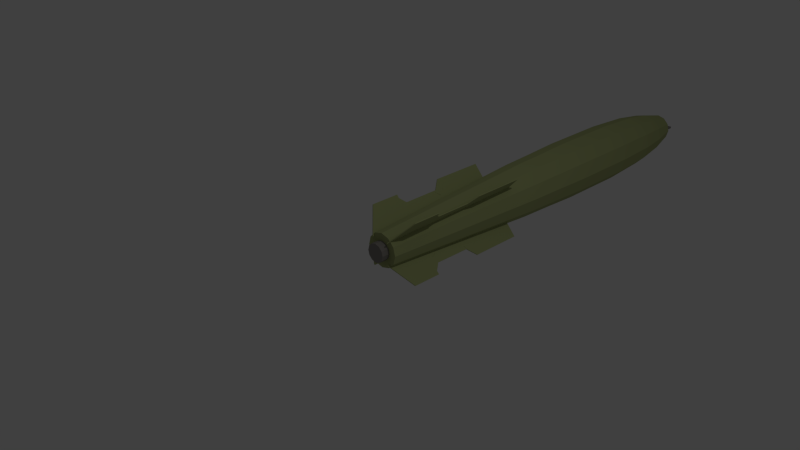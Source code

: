 # Source: snakeeye.blend  (saved by Blender 2.66.1; exported with 4.5.12 LTS)
import bpy
from mathutils import Matrix  # noqa: F401  (used for matrix-valued properties, if any)

bpy.ops.wm.read_factory_settings(use_empty=True)
scene = bpy.context.scene
scene.name = 'Scene'

# ---- collections
col_collection_1 = bpy.data.collections.new('Collection 1'); scene.collection.children.link(col_collection_1)

# ---- materials (node trees are filled in below, after node groups)
mat_82_body = bpy.data.materials.new('82_Body')
mat_82_body.alpha_threshold = 0.0
mat_82_body.use_transparent_shadow = False
mat_82_body.diffuse_color = (0.3879, 0.4314, 0.1876, 1.0)
mat_82_body.specular_color = (0.9423, 1.0, 0.8501)
mat_82_body.roughness = 0.5
mat_82_body.specular_intensity = 1.0
mat_82_body.line_color = (0.0, 0.0, 0.0, 1.0)
mat_82_steel = bpy.data.materials.new('82_Steel')
mat_82_steel.alpha_threshold = 0.0
mat_82_steel.use_transparent_shadow = False
mat_82_steel.diffuse_color = (0.2738, 0.2544, 0.2362, 1.0)
mat_82_steel.specular_color = (0.5382, 0.4632, 0.3926)
mat_82_steel.roughness = 0.5
mat_82_steel.line_color = (0.0, 0.0, 0.0, 1.0)

# ---- material node trees

# ---- world
world_world = bpy.data.worlds.new('World'); scene.world = world_world
world_world.color = (0.05088, 0.05088, 0.05088)
world_world.use_sun_shadow = False
world_world.sun_shadow_jitter_overblur = 0.0
world_world.cycles.sampling_method = 'MANUAL'
world_world.cycles.sample_map_resolution = 256

# ---- cameras
cam_camera = bpy.data.cameras.new('Camera')
cam_camera.clip_end = 100.0
cam_camera.lens = 35.0
cam_camera.sensor_width = 32.0
cam_camera.sensor_height = 18.0
cam_camera.ortho_scale = 7.314
cam_camera.dof.focus_distance = 0.0
cam_camera.dof.aperture_fstop = 128.0

# ---- lights
light_lamp = bpy.data.lights.new('Lamp', 'POINT')
light_lamp.transmission_factor = 0.0
light_lamp.cutoff_distance = 30.0
light_lamp.energy = 100.0
light_lamp.shadow_buffer_clip_start = 1.001
light_lamp.shadow_soft_size = 0.1
light_lamp.shadow_maximum_resolution = 0.006
light_lamp.use_absolute_resolution = True
light_lamp.cycles.use_multiple_importance_sampling = False

# ---- meshes
me_snakeeye = bpy.data.meshes.new('snakeeye')
me_snakeeye.from_pydata([(0.225, 6.643, 0.0), (0.0, 6.643, 0.0), (0.1949, 6.643, 0.1125), (0.25, 0.1433, 0.0), (0.2165, 0.1433, 0.125), (0.0, 0.155, 0.0), (0.4072, 2.812, 0.0), (0.3527, 2.812, 0.2036), (0.4228, 3.36, 0.0), (0.3661, 3.36, 0.2114), (0.4429, 3.908, 0.0), (0.3836, 3.908, 0.2214), (0.4429, 4.457, 0.0), (0.3836, 4.457, 0.2214), (0.4429, 5.005, 0.0), (0.3836, 5.005, 0.2214), (0.4026, 5.735, 0.0), (0.3487, 5.735, 0.2013), (0.3328, 6.206, 0.0), (0.2882, 6.206, 0.1664), (0.1949, 6.643, 0.1125), (0.1125, 6.643, 0.1949), (0.125, 0.1433, 0.2165), (0.2036, 2.812, 0.3527), (0.2114, 3.36, 0.3661), (0.2214, 3.908, 0.3836), (0.2214, 4.457, 0.3836), (0.2214, 5.005, 0.3836), (0.2013, 5.735, 0.3487), (0.1664, 6.206, 0.2882), (0.1125, 6.643, 0.1949), (0.0, 6.643, 0.225), (0.0, 0.1433, 0.25), (0.0, 0.155, 0.0), (0.0, 2.812, 0.4072), (0.0, 3.36, 0.4228), (0.0, 3.908, 0.4429), (0.0, 4.457, 0.4429), (0.0, 5.005, 0.4429), (0.0, 5.735, 0.4026), (0.0, 6.206, 0.3328), (0.0, 6.643, 0.225), (-0.1125, 6.643, 0.1949), (-0.125, 0.1433, 0.2165), (-0.2036, 2.812, 0.3527), (-0.2114, 3.36, 0.3661), (-0.2214, 3.908, 0.3836), (-0.2214, 4.457, 0.3836), (-0.2214, 5.005, 0.3836), (-0.2013, 5.735, 0.3487), (-0.1664, 6.206, 0.2882), (-0.1125, 6.643, 0.1949), (-0.1949, 6.643, 0.1125), (-0.2165, 0.1433, 0.125), (0.0, 0.155, 0.0), (-0.3527, 2.812, 0.2036), (-0.3661, 3.36, 0.2114), (-0.3836, 3.908, 0.2214), (-0.3836, 4.457, 0.2214), (-0.3836, 5.005, 0.2214), (-0.3487, 5.735, 0.2013), (-0.2882, 6.206, 0.1664), (-0.1949, 6.643, 0.1125), (-0.225, 6.643, 0.0), (-0.25, 0.1433, 0.0), (-0.4072, 2.812, 0.0), (-0.4228, 3.36, 0.0), (-0.4429, 3.908, 0.0), (-0.4429, 4.457, 0.0), (-0.4429, 5.005, 0.0), (-0.4026, 5.735, 0.0), (-0.3328, 6.206, 0.0), (-0.225, 6.643, 0.0), (-0.1949, 6.643, -0.1125), (-0.2165, 0.1433, -0.125), (0.0, 0.155, 0.0), (-0.3527, 2.812, -0.2036), (-0.3661, 3.36, -0.2114), (-0.3836, 3.908, -0.2214), (-0.3836, 4.457, -0.2214), (-0.3836, 5.005, -0.2214), (-0.3487, 5.735, -0.2013), (-0.2882, 6.206, -0.1664), (-0.1949, 6.643, -0.1125), (-0.1125, 6.643, -0.1949), (-0.125, 0.1433, -0.2165), (-0.2036, 2.812, -0.3527), (-0.2114, 3.36, -0.3661), (-0.2214, 3.908, -0.3836), (-0.2214, 4.457, -0.3836), (-0.2214, 5.005, -0.3836), (-0.2013, 5.735, -0.3487), (-0.1664, 6.206, -0.2882), (-0.1125, 6.643, -0.1949), (0.0, 6.643, -0.225), (0.0, 0.1433, -0.25), (0.0, 0.155, 0.0), (0.0, 2.812, -0.4072), (0.0, 3.36, -0.4228), (0.0, 3.908, -0.4429), (0.0, 4.457, -0.4429), (0.0, 5.005, -0.4429), (0.0, 5.735, -0.4026), (0.0, 6.206, -0.3328), (0.0, 6.643, -0.225), (0.1125, 6.643, -0.1949), (0.125, 0.1433, -0.2165), (0.2036, 2.812, -0.3527), (0.2114, 3.36, -0.3661), (0.2214, 3.908, -0.3836), (0.2214, 4.457, -0.3836), (0.2214, 5.005, -0.3836), (0.2013, 5.735, -0.3487), (0.1664, 6.206, -0.2882), (0.1125, 6.643, -0.1949), (0.1949, 6.643, -0.1125), (0.2165, 0.1433, -0.125), (0.0, 0.155, 0.0), (0.3527, 2.812, -0.2036), (0.3661, 3.36, -0.2114), (0.3836, 3.908, -0.2214), (0.3836, 4.457, -0.2214), (0.3836, 5.005, -0.2214), (0.3487, 5.735, -0.2013), (0.2882, 6.206, -0.1664), (0.1949, 6.643, -0.1125), (0.25, 0.1433, 0.0), (0.4072, 2.812, 0.0), (0.4228, 3.36, 0.0), (0.4429, 3.908, 0.0), (0.4429, 4.457, 0.0), (0.4429, 5.005, 0.0), (0.4026, 5.735, 0.0), (0.3328, 6.206, 0.0), (0.225, 6.643, 0.0), (0.2221, 2.35, -0.2466), (0.2221, 1.557, -0.2466), (0.4005, 2.35, -0.4448), (0.4005, 1.557, -0.4448), (0.4005, 2.35, -0.4448), (0.4005, 1.557, -0.4448), (0.3913, 2.35, -0.4531), (0.3913, 1.557, -0.4531), (0.3913, 2.35, -0.4531), (0.3913, 1.557, -0.4531), (0.2128, 2.35, -0.255), (0.2128, 1.557, -0.255), (0.2128, 2.35, -0.255), (0.2128, 1.557, -0.255), (0.2221, 2.35, -0.2466), (0.2221, 1.557, -0.2466), (0.2221, 2.35, -0.2466), (0.4005, 2.35, -0.4448), (0.2221, 1.557, -0.2466), (0.4005, 1.557, -0.4448), (0.1686, 0.7834, -0.1872), (0.1418, 0.1101, -0.1574), (0.4056, 0.7917, -0.4504), (0.405, 0.3567, -0.4497), (0.4056, 0.7917, -0.4504), (0.405, 0.3567, -0.4497), (0.3963, 0.7917, -0.4587), (0.3957, 0.3567, -0.4581), (0.3963, 0.7917, -0.4587), (0.3957, 0.3567, -0.4581), (0.1593, 0.7834, -0.1955), (0.1325, 0.1101, -0.1658), (0.1593, 0.7834, -0.1955), (0.1325, 0.1101, -0.1658), (0.1686, 0.7834, -0.1872), (0.1418, 0.1101, -0.1574), (0.1686, 0.7834, -0.1872), (0.4056, 0.7917, -0.4504), (0.1418, 0.1101, -0.1574), (0.405, 0.3567, -0.4497), (0.1993, 1.479, -0.2212), (0.1725, 0.8059, -0.1915), (0.3093, 1.478, -0.3434), (0.3074, 0.8692, -0.3414), (0.3093, 1.478, -0.3434), (0.3074, 0.8692, -0.3414), (0.3, 1.478, -0.3518), (0.2981, 0.8692, -0.3497), (0.3, 1.478, -0.3518), (0.2981, 0.8692, -0.3497), (0.19, 1.479, -0.2296), (0.1632, 0.8059, -0.1999), (0.19, 1.479, -0.2296), (0.1632, 0.8059, -0.1999), (0.1993, 1.479, -0.2212), (0.1725, 0.8059, -0.1915), (0.1993, 1.479, -0.2212), (0.3093, 1.478, -0.3434), (0.1725, 0.8059, -0.1915), (0.3074, 0.8692, -0.3414), (0.2202, 1.567, -0.2444), (0.1934, 1.406, -0.2147), (0.4013, 1.56, -0.4456), (0.2949, 1.413, -0.3274), (0.4013, 1.56, -0.4456), (0.2949, 1.413, -0.3274), (0.392, 1.56, -0.454), (0.2856, 1.413, -0.3358), (0.392, 1.56, -0.454), (0.2856, 1.413, -0.3358), (0.2109, 1.567, -0.2528), (0.1841, 1.406, -0.2231), (0.2109, 1.567, -0.2528), (0.1841, 1.406, -0.2231), (0.2202, 1.567, -0.2444), (0.1934, 1.406, -0.2147), (0.2202, 1.567, -0.2444), (0.4013, 1.56, -0.4456), (0.1934, 1.406, -0.2147), (0.2949, 1.413, -0.3274), (0.4013, 0.7467, -0.4456), (0.1348, 0.9003, -0.1497), (0.1616, 0.7395, -0.1794), (0.2949, 0.8933, -0.3274), (0.392, 0.7467, -0.454), (0.2949, 0.8933, -0.3274), (0.4013, 0.7467, -0.4456), (0.2856, 0.8933, -0.3358), (0.1523, 0.7395, -0.1878), (0.2856, 0.8933, -0.3358), (0.392, 0.7467, -0.454), (0.1256, 0.9003, -0.1581), (0.1616, 0.7395, -0.1794), (0.1256, 0.9003, -0.1581), (0.1523, 0.7395, -0.1878), (0.1348, 0.9003, -0.1497), (0.1616, 0.7395, -0.1794), (0.4013, 0.7467, -0.4456), (0.2949, 0.8933, -0.3274), (0.1348, 0.9003, -0.1497), (-0.4005, 2.35, -0.4448), (-0.2221, 1.557, -0.2466), (-0.2221, 2.35, -0.2466), (-0.4005, 1.557, -0.4448), (-0.3913, 2.35, -0.4531), (-0.4005, 1.557, -0.4448), (-0.4005, 2.35, -0.4448), (-0.3913, 1.557, -0.4531), (-0.2128, 2.35, -0.255), (-0.3913, 1.557, -0.4531), (-0.3913, 2.35, -0.4531), (-0.2128, 1.557, -0.255), (-0.2221, 2.35, -0.2466), (-0.2128, 1.557, -0.255), (-0.2128, 2.35, -0.255), (-0.2221, 1.557, -0.2466), (-0.2221, 2.35, -0.2466), (-0.4005, 2.35, -0.4448), (-0.4005, 1.557, -0.4448), (-0.2221, 1.557, -0.2466), (-0.4056, 0.7917, -0.4504), (-0.1418, 0.1101, -0.1574), (-0.1686, 0.7834, -0.1872), (-0.405, 0.3567, -0.4497), (-0.3963, 0.7917, -0.4587), (-0.405, 0.3567, -0.4497), (-0.4056, 0.7917, -0.4504), (-0.3957, 0.3567, -0.4581), (-0.1593, 0.7834, -0.1955), (-0.3957, 0.3567, -0.4581), (-0.3963, 0.7917, -0.4587), (-0.1325, 0.1101, -0.1658), (-0.1686, 0.7834, -0.1872), (-0.1325, 0.1101, -0.1658), (-0.1593, 0.7834, -0.1955), (-0.1418, 0.1101, -0.1574), (-0.1686, 0.7834, -0.1872), (-0.4056, 0.7917, -0.4504), (-0.405, 0.3567, -0.4497), (-0.1418, 0.1101, -0.1574), (-0.3093, 1.478, -0.3434), (-0.1725, 0.8059, -0.1915), (-0.1993, 1.479, -0.2212), (-0.3074, 0.8692, -0.3414), (-0.3, 1.478, -0.3518), (-0.3074, 0.8692, -0.3414), (-0.3093, 1.478, -0.3434), (-0.2981, 0.8692, -0.3497), (-0.19, 1.479, -0.2296), (-0.2981, 0.8692, -0.3497), (-0.3, 1.478, -0.3518), (-0.1632, 0.8059, -0.1999), (-0.1993, 1.479, -0.2212), (-0.1632, 0.8059, -0.1999), (-0.19, 1.479, -0.2296), (-0.1725, 0.8059, -0.1915), (-0.1993, 1.479, -0.2212), (-0.3093, 1.478, -0.3434), (-0.3074, 0.8692, -0.3414), (-0.1725, 0.8059, -0.1915), (-0.4013, 1.56, -0.4456), (-0.1934, 1.406, -0.2147), (-0.2202, 1.567, -0.2444), (-0.2949, 1.413, -0.3274), (-0.392, 1.56, -0.454), (-0.2949, 1.413, -0.3274), (-0.4013, 1.56, -0.4456), (-0.2856, 1.413, -0.3358), (-0.2109, 1.567, -0.2528), (-0.2856, 1.413, -0.3358), (-0.392, 1.56, -0.454), (-0.1841, 1.406, -0.2231), (-0.2202, 1.567, -0.2444), (-0.1841, 1.406, -0.2231), (-0.2109, 1.567, -0.2528), (-0.1934, 1.406, -0.2147), (-0.2202, 1.567, -0.2444), (-0.4013, 1.56, -0.4456), (-0.2949, 1.413, -0.3274), (-0.1934, 1.406, -0.2147), (-0.1616, 0.7395, -0.1794), (-0.1348, 0.9003, -0.1497), (-0.4013, 0.7467, -0.4456), (-0.2949, 0.8933, -0.3274), (-0.4013, 0.7467, -0.4456), (-0.2949, 0.8933, -0.3274), (-0.392, 0.7467, -0.454), (-0.2856, 0.8933, -0.3358), (-0.392, 0.7467, -0.454), (-0.2856, 0.8933, -0.3358), (-0.1523, 0.7395, -0.1878), (-0.1256, 0.9003, -0.1581), (-0.1523, 0.7395, -0.1878), (-0.1256, 0.9003, -0.1581), (-0.1616, 0.7395, -0.1794), (-0.1348, 0.9003, -0.1497), (-0.1616, 0.7395, -0.1794), (-0.4013, 0.7467, -0.4456), (-0.1348, 0.9003, -0.1497), (-0.2949, 0.8933, -0.3274), (0.4005, 2.35, 0.4448), (0.2221, 1.557, 0.2466), (0.2221, 2.35, 0.2466), (0.4005, 1.557, 0.4448), (0.3913, 2.35, 0.4531), (0.4005, 1.557, 0.4448), (0.4005, 2.35, 0.4448), (0.3913, 1.557, 0.4531), (0.2128, 2.35, 0.255), (0.3913, 1.557, 0.4531), (0.3913, 2.35, 0.4531), (0.2128, 1.557, 0.255), (0.2221, 2.35, 0.2466), (0.2128, 1.557, 0.255), (0.2128, 2.35, 0.255), (0.2221, 1.557, 0.2466), (0.2221, 2.35, 0.2466), (0.4005, 2.35, 0.4448), (0.4005, 1.557, 0.4448), (0.2221, 1.557, 0.2466), (0.4056, 0.7917, 0.4504), (0.1418, 0.1101, 0.1574), (0.1686, 0.7834, 0.1872), (0.405, 0.3567, 0.4497), (0.3963, 0.7917, 0.4587), (0.405, 0.3567, 0.4497), (0.4056, 0.7917, 0.4504), (0.3957, 0.3567, 0.4581), (0.1593, 0.7834, 0.1955), (0.3957, 0.3567, 0.4581), (0.3963, 0.7917, 0.4587), (0.1325, 0.1101, 0.1658), (0.1686, 0.7834, 0.1872), (0.1325, 0.1101, 0.1658), (0.1593, 0.7834, 0.1955), (0.1418, 0.1101, 0.1574), (0.1686, 0.7834, 0.1872), (0.4056, 0.7917, 0.4504), (0.405, 0.3567, 0.4497), (0.1418, 0.1101, 0.1574), (0.3093, 1.478, 0.3434), (0.1725, 0.8059, 0.1915), (0.1993, 1.479, 0.2212), (0.3074, 0.8692, 0.3414), (0.3, 1.478, 0.3518), (0.3074, 0.8692, 0.3414), (0.3093, 1.478, 0.3434), (0.2981, 0.8692, 0.3497), (0.19, 1.479, 0.2296), (0.2981, 0.8692, 0.3497), (0.3, 1.478, 0.3518), (0.1632, 0.8059, 0.1999), (0.1993, 1.479, 0.2212), (0.1632, 0.8059, 0.1999), (0.19, 1.479, 0.2296), (0.1725, 0.8059, 0.1915), (0.1993, 1.479, 0.2212), (0.3093, 1.478, 0.3434), (0.3074, 0.8692, 0.3414), (0.1725, 0.8059, 0.1915), (0.4013, 1.56, 0.4456), (0.1934, 1.406, 0.2147), (0.2202, 1.567, 0.2444), (0.2949, 1.413, 0.3274), (0.392, 1.56, 0.454), (0.2949, 1.413, 0.3274), (0.4013, 1.56, 0.4456), (0.2856, 1.413, 0.3358), (0.2109, 1.567, 0.2528), (0.2856, 1.413, 0.3358), (0.392, 1.56, 0.454), (0.1841, 1.406, 0.2231), (0.2202, 1.567, 0.2444), (0.1841, 1.406, 0.2231), (0.2109, 1.567, 0.2528), (0.1934, 1.406, 0.2147), (0.2202, 1.567, 0.2444), (0.4013, 1.56, 0.4456), (0.2949, 1.413, 0.3274), (0.1934, 1.406, 0.2147), (0.1616, 0.7395, 0.1794), (0.1348, 0.9003, 0.1497), (0.4013, 0.7467, 0.4456), (0.2949, 0.8933, 0.3274), (0.4013, 0.7467, 0.4456), (0.2949, 0.8933, 0.3274), (0.392, 0.7467, 0.454), (0.2856, 0.8933, 0.3358), (0.392, 0.7467, 0.454), (0.2856, 0.8933, 0.3358), (0.1523, 0.7395, 0.1878), (0.1256, 0.9003, 0.1581), (0.1523, 0.7395, 0.1878), (0.1256, 0.9003, 0.1581), (0.1616, 0.7395, 0.1794), (0.1348, 0.9003, 0.1497), (0.1616, 0.7395, 0.1794), (0.4013, 0.7467, 0.4456), (0.1348, 0.9003, 0.1497), (0.2949, 0.8933, 0.3274), (-0.2221, 2.35, 0.2466), (-0.2221, 1.557, 0.2466), (-0.4005, 2.35, 0.4448), (-0.4005, 1.557, 0.4448), (-0.4005, 2.35, 0.4448), (-0.4005, 1.557, 0.4448), (-0.3913, 2.35, 0.4531), (-0.3913, 1.557, 0.4531), (-0.3913, 2.35, 0.4531), (-0.3913, 1.557, 0.4531), (-0.2128, 2.35, 0.255), (-0.2128, 1.557, 0.255), (-0.2128, 2.35, 0.255), (-0.2128, 1.557, 0.255), (-0.2221, 2.35, 0.2466), (-0.2221, 1.557, 0.2466), (-0.2221, 2.35, 0.2466), (-0.4005, 2.35, 0.4448), (-0.2221, 1.557, 0.2466), (-0.4005, 1.557, 0.4448), (-0.1686, 0.7834, 0.1872), (-0.1418, 0.1101, 0.1574), (-0.4056, 0.7917, 0.4504), (-0.405, 0.3567, 0.4497), (-0.4056, 0.7917, 0.4504), (-0.405, 0.3567, 0.4497), (-0.3963, 0.7917, 0.4587), (-0.3957, 0.3567, 0.4581), (-0.3963, 0.7917, 0.4587), (-0.3957, 0.3567, 0.4581), (-0.1593, 0.7834, 0.1955), (-0.1325, 0.1101, 0.1658), (-0.1593, 0.7834, 0.1955), (-0.1325, 0.1101, 0.1658), (-0.1686, 0.7834, 0.1872), (-0.1418, 0.1101, 0.1574), (-0.1686, 0.7834, 0.1872), (-0.4056, 0.7917, 0.4504), (-0.1418, 0.1101, 0.1574), (-0.405, 0.3567, 0.4497), (-0.1993, 1.479, 0.2212), (-0.1725, 0.8059, 0.1915), (-0.3093, 1.478, 0.3434), (-0.3074, 0.8692, 0.3414), (-0.3093, 1.478, 0.3434), (-0.3074, 0.8692, 0.3414), (-0.3, 1.478, 0.3518), (-0.2981, 0.8692, 0.3497), (-0.3, 1.478, 0.3518), (-0.2981, 0.8692, 0.3497), (-0.19, 1.479, 0.2296), (-0.1632, 0.8059, 0.1999), (-0.19, 1.479, 0.2296), (-0.1632, 0.8059, 0.1999), (-0.1993, 1.479, 0.2212), (-0.1725, 0.8059, 0.1915), (-0.1993, 1.479, 0.2212), (-0.3093, 1.478, 0.3434), (-0.1725, 0.8059, 0.1915), (-0.3074, 0.8692, 0.3414), (-0.2202, 1.567, 0.2444), (-0.1934, 1.406, 0.2147), (-0.4013, 1.56, 0.4456), (-0.2949, 1.413, 0.3274), (-0.4013, 1.56, 0.4456), (-0.2949, 1.413, 0.3274), (-0.392, 1.56, 0.454), (-0.2856, 1.413, 0.3358), (-0.392, 1.56, 0.454), (-0.2856, 1.413, 0.3358), (-0.2109, 1.567, 0.2528), (-0.1841, 1.406, 0.2231), (-0.2109, 1.567, 0.2528), (-0.1841, 1.406, 0.2231), (-0.2202, 1.567, 0.2444), (-0.1934, 1.406, 0.2147), (-0.2202, 1.567, 0.2444), (-0.4013, 1.56, 0.4456), (-0.1934, 1.406, 0.2147), (-0.2949, 1.413, 0.3274), (-0.4013, 0.7467, 0.4456), (-0.1348, 0.9003, 0.1497), (-0.1616, 0.7395, 0.1794), (-0.2949, 0.8933, 0.3274), (-0.392, 0.7467, 0.454), (-0.2949, 0.8933, 0.3274), (-0.4013, 0.7467, 0.4456), (-0.2856, 0.8933, 0.3358), (-0.1523, 0.7395, 0.1878), (-0.2856, 0.8933, 0.3358), (-0.392, 0.7467, 0.454), (-0.1256, 0.9003, 0.1581), (-0.1616, 0.7395, 0.1794), (-0.1256, 0.9003, 0.1581), (-0.1523, 0.7395, 0.1878), (-0.1348, 0.9003, 0.1497), (-0.1616, 0.7395, 0.1794), (-0.4013, 0.7467, 0.4456), (-0.2949, 0.8933, 0.3274), (-0.1348, 0.9003, 0.1497), (0.1378, 0.02941, 0.0), (0.1193, 0.02941, 0.06889), (0.0, 0.02941, 0.0), (0.1378, 0.3706, 0.0), (0.0, 0.3706, 0.0), (0.1193, 0.3706, 0.06889), (0.1378, 0.02941, 0.0), (0.1193, 0.02941, 0.06889), (0.1193, 0.3706, 0.06889), (0.06889, 0.02941, 0.1193), (0.06889, 0.3706, 0.1193), (0.06889, 0.3706, 0.1193), (0.06889, 0.02941, 0.1193), (0.0, 0.02941, 0.1378), (0.0, 0.3706, 0.1378), (0.0, 0.02941, 0.1378), (0.0, 0.3706, 0.1378), (-0.06889, 0.02941, 0.1193), (-0.06889, 0.3706, 0.1193), (-0.06889, 0.3706, 0.1193), (-0.06889, 0.02941, 0.1193), (-0.1193, 0.02941, 0.06889), (-0.1193, 0.3706, 0.06889), (-0.1193, 0.02941, 0.06889), (-0.1193, 0.3706, 0.06889), (-0.1378, 0.02941, 0.0), (-0.1378, 0.3706, 0.0), (-0.1378, 0.3706, 0.0), (-0.1378, 0.02941, 0.0), (-0.1193, 0.02941, -0.06889), (-0.1193, 0.3706, -0.06889), (-0.1193, 0.02941, -0.06889), (-0.1193, 0.3706, -0.06889), (-0.06889, 0.02941, -0.1193), (-0.06889, 0.3706, -0.1193), (-0.06889, 0.3706, -0.1193), (-0.06889, 0.02941, -0.1193), (0.0, 0.02941, -0.1378), (0.0, 0.3706, -0.1378), (0.0, 0.02941, -0.1378), (0.0, 0.3706, -0.1378), (0.06889, 0.02941, -0.1193), (0.06889, 0.3706, -0.1193), (0.06889, 0.3706, -0.1193), (0.06889, 0.02941, -0.1193), (0.1193, 0.02941, -0.06889), (0.1193, 0.3706, -0.06889), (0.1193, 0.02941, -0.06889), (0.1193, 0.3706, -0.06889), (0.1378, 0.3706, 0.0), (0.1378, 0.02941, 0.0), (0.0904, 6.599, 0.0), (0.07829, 6.599, 0.0452), (0.0, 6.599, 0.0), (0.0904, 6.823, 0.0), (0.0, 6.823, 0.0), (0.07829, 6.823, 0.0452), (0.0904, 6.599, 0.0), (0.07829, 6.599, 0.0452), (0.07829, 6.823, 0.0452), (0.0452, 6.599, 0.07829), (0.0452, 6.823, 0.07829), (0.0452, 6.823, 0.07829), (0.0452, 6.599, 0.07829), (0.0, 6.599, 0.0904), (0.0, 6.823, 0.0904), (0.0, 6.599, 0.0904), (0.0, 6.823, 0.0904), (-0.0452, 6.599, 0.07829), (-0.0452, 6.823, 0.07829), (-0.0452, 6.823, 0.07829), (-0.0452, 6.599, 0.07829), (-0.07829, 6.599, 0.0452), (-0.07829, 6.823, 0.0452), (-0.07829, 6.599, 0.0452), (-0.07829, 6.823, 0.0452), (-0.0904, 6.599, 0.0), (-0.0904, 6.823, 0.0), (-0.0904, 6.823, 0.0), (-0.0904, 6.599, 0.0), (-0.07829, 6.599, -0.0452), (-0.07829, 6.823, -0.0452), (-0.07829, 6.599, -0.0452), (-0.07829, 6.823, -0.0452), (-0.0452, 6.599, -0.07829), (-0.0452, 6.823, -0.07829), (-0.0452, 6.823, -0.07829), (-0.0452, 6.599, -0.07829), (0.0, 6.599, -0.0904), (0.0, 6.823, -0.0904), (0.0, 6.599, -0.0904), (0.0, 6.823, -0.0904), (0.0452, 6.599, -0.07829), (0.0452, 6.823, -0.07829), (0.0452, 6.823, -0.07829), (0.0452, 6.599, -0.07829), (0.07829, 6.599, -0.0452), (0.07829, 6.823, -0.0452), (0.07829, 6.599, -0.0452), (0.07829, 6.823, -0.0452), (0.0904, 6.823, 0.0), (0.0904, 6.599, 0.0), (-0.1661, 6.823, 0.01429), (-0.1661, 6.684, 0.01429), (0.1661, 6.823, 0.01429), (0.1661, 6.684, 0.01429), (0.1661, 6.823, 0.01429), (0.1661, 6.684, 0.01429), (0.1661, 6.823, -0.01429), (0.1661, 6.684, -0.01429), (0.1661, 6.823, -0.01429), (0.1661, 6.684, -0.01429), (-0.1661, 6.823, -0.01429), (-0.1661, 6.684, -0.01429), (-0.1661, 6.823, -0.01429), (-0.1661, 6.684, -0.01429), (-0.1661, 6.823, 0.01429), (-0.1661, 6.684, 0.01429), (-0.1661, 6.823, 0.01429), (0.1661, 6.823, 0.01429), (-0.1661, 6.684, 0.01429), (0.1661, 6.684, 0.01429)], [], [(0, 1, 2), (3, 4, 5), (3, 6, 7), (3, 7, 4), (6, 8, 7), (8, 9, 7), (8, 10, 11), (8, 11, 9), (10, 12, 11), (12, 13, 11), (12, 14, 15), (12, 15, 13), (14, 16, 15), (16, 17, 15), (16, 18, 19), (16, 19, 17), (18, 0, 19), (0, 20, 19), (2, 1, 21), (5, 4, 22), (4, 7, 22), (7, 23, 22), (7, 9, 24), (7, 24, 23), (9, 11, 24), (11, 25, 24), (11, 13, 26), (11, 26, 25), (13, 15, 26), (15, 27, 26), (15, 17, 28), (15, 28, 27), (17, 19, 28), (19, 29, 28), (19, 20, 30), (19, 30, 29), (21, 1, 31), (22, 32, 33), (22, 23, 34), (22, 34, 32), (23, 24, 34), (24, 35, 34), (24, 25, 36), (24, 36, 35), (25, 26, 36), (26, 37, 36), (26, 27, 38), (26, 38, 37), (27, 28, 38), (28, 39, 38), (28, 29, 40), (28, 40, 39), (29, 30, 40), (30, 41, 40), (31, 1, 42), (33, 32, 43), (32, 34, 43), (34, 44, 43), (34, 35, 45), (34, 45, 44), (35, 36, 45), (36, 46, 45), (36, 37, 47), (36, 47, 46), (37, 38, 47), (38, 48, 47), (38, 39, 49), (38, 49, 48), (39, 40, 49), (40, 50, 49), (40, 41, 51), (40, 51, 50), (42, 1, 52), (43, 53, 54), (43, 44, 55), (43, 55, 53), (44, 45, 55), (45, 56, 55), (45, 46, 57), (45, 57, 56), (46, 47, 57), (47, 58, 57), (47, 48, 59), (47, 59, 58), (48, 49, 59), (49, 60, 59), (49, 50, 61), (49, 61, 60), (50, 51, 61), (51, 62, 61), (52, 1, 63), (54, 53, 64), (53, 55, 64), (55, 65, 64), (55, 56, 66), (55, 66, 65), (56, 57, 66), (57, 67, 66), (57, 58, 68), (57, 68, 67), (58, 59, 68), (59, 69, 68), (59, 60, 70), (59, 70, 69), (60, 61, 70), (61, 71, 70), (61, 62, 72), (61, 72, 71), (63, 1, 73), (64, 74, 75), (64, 65, 76), (64, 76, 74), (65, 66, 76), (66, 77, 76), (66, 67, 78), (66, 78, 77), (67, 68, 78), (68, 79, 78), (68, 69, 80), (68, 80, 79), (69, 70, 80), (70, 81, 80), (70, 71, 82), (70, 82, 81), (71, 72, 82), (72, 83, 82), (73, 1, 84), (75, 74, 85), (74, 76, 85), (76, 86, 85), (76, 77, 87), (76, 87, 86), (77, 78, 87), (78, 88, 87), (78, 79, 89), (78, 89, 88), (79, 80, 89), (80, 90, 89), (80, 81, 91), (80, 91, 90), (81, 82, 91), (82, 92, 91), (82, 83, 93), (82, 93, 92), (84, 1, 94), (85, 95, 96), (85, 86, 97), (85, 97, 95), (86, 87, 97), (87, 98, 97), (87, 88, 99), (87, 99, 98), (88, 89, 99), (89, 100, 99), (89, 90, 101), (89, 101, 100), (90, 91, 101), (91, 102, 101), (91, 92, 103), (91, 103, 102), (92, 93, 103), (93, 104, 103), (94, 1, 105), (96, 95, 106), (95, 97, 106), (97, 107, 106), (97, 98, 108), (97, 108, 107), (98, 99, 108), (99, 109, 108), (99, 100, 110), (99, 110, 109), (100, 101, 110), (101, 111, 110), (101, 102, 112), (101, 112, 111), (102, 103, 112), (103, 113, 112), (103, 104, 114), (103, 114, 113), (105, 1, 115), (106, 116, 117), (106, 107, 118), (106, 118, 116), (107, 108, 118), (108, 119, 118), (108, 109, 120), (108, 120, 119), (109, 110, 120), (110, 121, 120), (110, 111, 122), (110, 122, 121), (111, 112, 122), (112, 123, 122), (112, 113, 124), (112, 124, 123), (113, 114, 124), (114, 125, 124), (0, 115, 1), (117, 116, 126), (116, 118, 126), (118, 127, 126), (118, 119, 128), (118, 128, 127), (119, 120, 128), (120, 129, 128), (120, 121, 130), (120, 130, 129), (121, 122, 130), (122, 131, 130), (122, 123, 132), (122, 132, 131), (123, 124, 132), (124, 133, 132), (124, 125, 134), (124, 134, 133), (135, 136, 137), (136, 138, 137), (139, 140, 141), (140, 142, 141), (143, 144, 145), (144, 146, 145), (147, 148, 149), (148, 150, 149), (147, 151, 141), (151, 152, 141), (153, 148, 154), (148, 142, 154), (155, 156, 157), (156, 158, 157), (159, 160, 161), (160, 162, 161), (163, 164, 165), (164, 166, 165), (167, 168, 169), (168, 170, 169), (167, 171, 161), (171, 172, 161), (173, 168, 174), (168, 162, 174), (175, 176, 177), (176, 178, 177), (179, 180, 181), (180, 182, 181), (183, 184, 185), (184, 186, 185), (187, 188, 189), (188, 190, 189), (187, 191, 181), (191, 192, 181), (193, 188, 194), (188, 182, 194), (195, 196, 197), (196, 198, 197), (199, 200, 201), (200, 202, 201), (203, 204, 205), (204, 206, 205), (207, 208, 209), (208, 210, 209), (207, 211, 201), (211, 212, 201), (213, 208, 214), (208, 202, 214), (215, 216, 217), (215, 218, 216), (219, 220, 221), (219, 222, 220), (223, 224, 225), (223, 226, 224), (227, 228, 229), (227, 230, 228), (219, 231, 229), (219, 232, 231), (233, 228, 234), (233, 222, 228), (235, 236, 237), (235, 238, 236), (239, 240, 241), (239, 242, 240), (243, 244, 245), (243, 246, 244), (247, 248, 249), (247, 250, 248), (239, 251, 249), (239, 252, 251), (253, 248, 254), (253, 242, 248), (255, 256, 257), (255, 258, 256), (259, 260, 261), (259, 262, 260), (263, 264, 265), (263, 266, 264), (267, 268, 269), (267, 270, 268), (259, 271, 269), (259, 272, 271), (273, 268, 274), (273, 262, 268), (275, 276, 277), (275, 278, 276), (279, 280, 281), (279, 282, 280), (283, 284, 285), (283, 286, 284), (287, 288, 289), (287, 290, 288), (279, 291, 289), (279, 292, 291), (293, 288, 294), (293, 282, 288), (295, 296, 297), (295, 298, 296), (299, 300, 301), (299, 302, 300), (303, 304, 305), (303, 306, 304), (307, 308, 309), (307, 310, 308), (299, 311, 309), (299, 312, 311), (313, 308, 314), (313, 302, 308), (315, 316, 317), (316, 318, 317), (319, 320, 321), (320, 322, 321), (323, 324, 325), (324, 326, 325), (327, 328, 329), (328, 330, 329), (327, 331, 321), (331, 332, 321), (333, 328, 334), (328, 322, 334), (335, 336, 337), (335, 338, 336), (339, 340, 341), (339, 342, 340), (343, 344, 345), (343, 346, 344), (347, 348, 349), (347, 350, 348), (339, 351, 349), (339, 352, 351), (353, 348, 354), (353, 342, 348), (355, 356, 357), (355, 358, 356), (359, 360, 361), (359, 362, 360), (363, 364, 365), (363, 366, 364), (367, 368, 369), (367, 370, 368), (359, 371, 369), (359, 372, 371), (373, 368, 374), (373, 362, 368), (375, 376, 377), (375, 378, 376), (379, 380, 381), (379, 382, 380), (383, 384, 385), (383, 386, 384), (387, 388, 389), (387, 390, 388), (379, 391, 389), (379, 392, 391), (393, 388, 394), (393, 382, 388), (395, 396, 397), (395, 398, 396), (399, 400, 401), (399, 402, 400), (403, 404, 405), (403, 406, 404), (407, 408, 409), (407, 410, 408), (399, 411, 409), (399, 412, 411), (413, 408, 414), (413, 402, 408), (415, 416, 417), (416, 418, 417), (419, 420, 421), (420, 422, 421), (423, 424, 425), (424, 426, 425), (427, 428, 429), (428, 430, 429), (427, 431, 421), (431, 432, 421), (433, 428, 434), (428, 422, 434), (435, 436, 437), (436, 438, 437), (439, 440, 441), (440, 442, 441), (443, 444, 445), (444, 446, 445), (447, 448, 449), (448, 450, 449), (447, 451, 441), (451, 452, 441), (453, 448, 454), (448, 442, 454), (455, 456, 457), (456, 458, 457), (459, 460, 461), (460, 462, 461), (463, 464, 465), (464, 466, 465), (467, 468, 469), (468, 470, 469), (467, 471, 461), (471, 472, 461), (473, 468, 474), (468, 462, 474), (475, 476, 477), (476, 478, 477), (479, 480, 481), (480, 482, 481), (483, 484, 485), (484, 486, 485), (487, 488, 489), (488, 490, 489), (487, 491, 481), (491, 492, 481), (493, 488, 494), (488, 482, 494), (495, 496, 497), (496, 498, 497), (499, 500, 501), (500, 502, 501), (503, 504, 505), (504, 506, 505), (507, 508, 509), (508, 510, 509), (507, 511, 501), (511, 512, 501), (513, 508, 514), (508, 502, 514), (515, 516, 517), (515, 518, 516), (519, 520, 521), (519, 522, 520), (523, 524, 525), (523, 526, 524), (527, 528, 529), (527, 530, 528), (519, 531, 529), (519, 532, 531), (533, 528, 534), (533, 522, 528), (535, 536, 537), (538, 539, 540), (541, 538, 542), (538, 543, 542), (536, 544, 537), (540, 539, 545), (542, 543, 546), (542, 546, 547), (544, 548, 537), (545, 539, 549), (547, 546, 550), (546, 551, 550), (548, 552, 537), (549, 539, 553), (550, 551, 554), (550, 554, 555), (552, 556, 537), (553, 539, 557), (555, 554, 558), (554, 559, 558), (556, 560, 537), (557, 539, 561), (558, 559, 562), (558, 562, 563), (560, 564, 537), (561, 539, 565), (563, 562, 566), (562, 567, 566), (564, 568, 537), (565, 539, 569), (566, 567, 570), (566, 570, 571), (568, 572, 537), (569, 539, 573), (571, 570, 574), (570, 575, 574), (572, 576, 537), (573, 539, 577), (574, 575, 578), (574, 578, 579), (576, 580, 537), (577, 539, 581), (579, 578, 582), (578, 583, 582), (580, 535, 537), (581, 539, 538), (582, 583, 584), (582, 584, 585), (586, 587, 588), (589, 590, 591), (592, 589, 593), (589, 594, 593), (587, 595, 588), (591, 590, 596), (593, 594, 597), (593, 597, 598), (595, 599, 588), (596, 590, 600), (598, 597, 601), (597, 602, 601), (599, 603, 588), (600, 590, 604), (601, 602, 605), (601, 605, 606), (603, 607, 588), (604, 590, 608), (606, 605, 609), (605, 610, 609), (607, 611, 588), (608, 590, 612), (609, 610, 613), (609, 613, 614), (611, 615, 588), (612, 590, 616), (614, 613, 617), (613, 618, 617), (615, 619, 588), (616, 590, 620), (617, 618, 621), (617, 621, 622), (619, 623, 588), (620, 590, 624), (622, 621, 625), (621, 626, 625), (623, 627, 588), (624, 590, 628), (625, 626, 629), (625, 629, 630), (627, 631, 588), (628, 590, 632), (630, 629, 633), (629, 634, 633), (631, 586, 588), (632, 590, 589), (633, 634, 635), (633, 635, 636), (637, 638, 639), (638, 640, 639), (641, 642, 643), (642, 644, 643), (645, 646, 647), (646, 648, 647), (649, 650, 651), (650, 652, 651), (649, 653, 643), (653, 654, 643), (655, 650, 656), (650, 644, 656)])
me_snakeeye.polygons.foreach_set('material_index', [0, 0, 0, 0, 0, 0, 0, 0, 0, 0, 0, 0, 0, 0, 0, 0, 0, 0, 0, 0, 0, 0, 0, 0, 0, 0, 0, 0, 0, 0, 0, 0, 0, 0, 0, 0, 0, 0, 0, 0, 0, 0, 0, 0, 0, 0, 0, 0, 0, 0, 0, 0, 0, 0, 0, 0, 0, 0, 0, 0, 0, 0, 0, 0, 0, 0, 0, 0, 0, 0, 0, 0, 0, 0, 0, 0, 0, 0, 0, 0, 0, 0, 0, 0, 0, 0, 0, 0, 0, 0, 0, 0, 0, 0, 0, 0, 0, 0, 0, 0, 0, 0, 0, 0, 0, 0, 0, 0, 0, 0, 0, 0, 0, 0, 0, 0, 0, 0, 0, 0, 0, 0, 0, 0, 0, 0, 0, 0, 0, 0, 0, 0, 0, 0, 0, 0, 0, 0, 0, 0, 0, 0, 0, 0, 0, 0, 0, 0, 0, 0, 0, 0, 0, 0, 0, 0, 0, 0, 0, 0, 0, 0, 0, 0, 0, 0, 0, 0, 0, 0, 0, 0, 0, 0, 0, 0, 0, 0, 0, 0, 0, 0, 0, 0, 0, 0, 0, 0, 0, 0, 0, 0, 0, 0, 0, 0, 0, 0, 0, 0, 0, 0, 0, 0, 0, 0, 0, 0, 0, 0, 0, 0, 0, 0, 0, 0, 0, 0, 0, 0, 0, 0, 0, 0, 0, 0, 0, 0, 0, 0, 0, 0, 0, 0, 0, 0, 0, 0, 0, 0, 0, 0, 0, 0, 0, 0, 0, 0, 0, 0, 0, 0, 0, 0, 0, 0, 0, 0, 0, 0, 0, 0, 0, 0, 0, 0, 0, 0, 0, 0, 0, 0, 0, 0, 0, 0, 0, 0, 0, 0, 0, 0, 0, 0, 0, 0, 0, 0, 0, 0, 0, 0, 0, 0, 0, 0, 0, 0, 0, 0, 0, 0, 0, 0, 0, 0, 0, 0, 0, 0, 0, 0, 0, 0, 0, 0, 0, 0, 0, 0, 0, 0, 0, 0, 0, 0, 0, 0, 0, 0, 0, 0, 0, 0, 0, 0, 0, 0, 0, 0, 0, 0, 0, 0, 0, 0, 0, 0, 0, 0, 0, 0, 0, 0, 0, 0, 0, 0, 0, 0, 0, 0, 0, 0, 0, 0, 0, 0, 0, 0, 0, 0, 0, 0, 0, 0, 0, 0, 0, 0, 0, 0, 0, 0, 0, 0, 0, 0, 0, 0, 0, 0, 0, 0, 0, 0, 0, 0, 0, 0, 0, 0, 0, 0, 0, 0, 0, 0, 0, 0, 0, 0, 0, 0, 0, 0, 0, 0, 0, 0, 0, 0, 0, 0, 0, 0, 0, 0, 0, 0, 0, 0, 0, 0, 0, 0, 0, 0, 0, 0, 0, 0, 0, 0, 0, 0, 0, 0, 0, 0, 0, 0, 0, 0, 0, 0, 1, 1, 1, 1, 1, 1, 1, 1, 1, 1, 1, 1, 1, 1, 1, 1, 1, 1, 1, 1, 1, 1, 1, 1, 1, 1, 1, 1, 1, 1, 1, 1, 1, 1, 1, 1, 1, 1, 1, 1, 1, 1, 1, 1, 1, 1, 1, 1, 1, 1, 1, 1, 1, 1, 1, 1, 1, 1, 1, 1, 1, 1, 1, 1, 1, 1, 1, 1, 1, 1, 1, 1, 1, 1, 1, 1, 1, 1, 1, 1, 1, 1, 1, 1, 1, 1, 1, 1, 1, 1, 1, 1, 1, 1, 1, 1, 1, 1, 1, 1, 1, 1, 1, 1, 1, 1, 1, 1])
_uv = me_snakeeye.uv_layers.new(name='UVMap')
_uv.uv.foreach_set('vector', [0.0, 1.0, 0.0, 1.0, 0.0, 1.0, 0.0, 0.3333, 0.08333, 0.3333, 0.08333, 0.25, 0.0, 0.3333, 0.0, 0.4167, 0.08333, 0.4167, 0.0, 0.3333, 0.08333, 0.4167, 0.08333, 0.3333, 0.0, 0.4167, 0.0, 0.5, 0.08333, 0.4167, 0.0, 0.5, 0.08333, 0.5, 0.08333, 0.4167, 0.0, 0.5, 0.0, 0.5833, 0.08333, 0.5833, 0.0, 0.5, 0.08333, 0.5833, 0.08333, 0.5, 0.0, 0.5833, 0.0, 0.6667, 0.08333, 0.5833, 0.0, 0.6667, 0.08333, 0.6667, 0.08333, 0.5833, 0.0, 0.6667, 0.0, 0.75, 0.08333, 0.75, 0.0, 0.6667, 0.08333, 0.75, 0.08333, 0.6667, 0.0, 0.75, 0.0, 0.8333, 0.08333, 0.75, 0.0, 0.8333, 0.08333, 0.8333, 0.08333, 0.75, 0.0, 0.8333, 0.0, 0.9167, 0.08333, 0.9167, 0.0, 0.8333, 0.08333, 0.9167, 0.08333, 0.8333, 0.0, 0.9167, 0.0, 1.0, 0.08333, 0.9167, 0.0, 1.0, 0.08333, 1.0, 0.08333, 0.9167, 0.0, 1.0, 0.0, 1.0, 0.0, 1.0, 0.08333, 0.25, 0.08333, 0.3333, 0.1667, 0.3333, 0.08333, 0.3333, 0.08333, 0.4167, 0.1667, 0.3333, 0.08333, 0.4167, 0.1667, 0.4167, 0.1667, 0.3333, 0.08333, 0.4167, 0.08333, 0.5, 0.1667, 0.5, 0.08333, 0.4167, 0.1667, 0.5, 0.1667, 0.4167, 0.08333, 0.5, 0.08333, 0.5833, 0.1667, 0.5, 0.08333, 0.5833, 0.1667, 0.5833, 0.1667, 0.5, 0.08333, 0.5833, 0.08333, 0.6667, 0.1667, 0.6667, 0.08333, 0.5833, 0.1667, 0.6667, 0.1667, 0.5833, 0.08333, 0.6667, 0.08333, 0.75, 0.1667, 0.6667, 0.08333, 0.75, 0.1667, 0.75, 0.1667, 0.6667, 0.08333, 0.75, 0.08333, 0.8333, 0.1667, 0.8333, 0.08333, 0.75, 0.1667, 0.8333, 0.1667, 0.75, 0.08333, 0.8333, 0.08333, 0.9167, 0.1667, 0.8333, 0.08333, 0.9167, 0.1667, 0.9167, 0.1667, 0.8333, 0.08333, 0.9167, 0.08333, 1.0, 0.1667, 1.0, 0.08333, 0.9167, 0.1667, 1.0, 0.1667, 0.9167, 0.0, 1.0, 0.0, 1.0, 0.0, 1.0, 0.1667, 0.3333, 0.25, 0.3333, 0.25, 0.25, 0.1667, 0.3333, 0.1667, 0.4167, 0.25, 0.4167, 0.1667, 0.3333, 0.25, 0.4167, 0.25, 0.3333, 0.1667, 0.4167, 0.1667, 0.5, 0.25, 0.4167, 0.1667, 0.5, 0.25, 0.5, 0.25, 0.4167, 0.1667, 0.5, 0.1667, 0.5833, 0.25, 0.5833, 0.1667, 0.5, 0.25, 0.5833, 0.25, 0.5, 0.1667, 0.5833, 0.1667, 0.6667, 0.25, 0.5833, 0.1667, 0.6667, 0.25, 0.6667, 0.25, 0.5833, 0.1667, 0.6667, 0.1667, 0.75, 0.25, 0.75, 0.1667, 0.6667, 0.25, 0.75, 0.25, 0.6667, 0.1667, 0.75, 0.1667, 0.8333, 0.25, 0.75, 0.1667, 0.8333, 0.25, 0.8333, 0.25, 0.75, 0.1667, 0.8333, 0.1667, 0.9167, 0.25, 0.9167, 0.1667, 0.8333, 0.25, 0.9167, 0.25, 0.8333, 0.1667, 0.9167, 0.1667, 1.0, 0.25, 0.9167, 0.1667, 1.0, 0.25, 1.0, 0.25, 0.9167, 0.0, 1.0, 0.0, 1.0, 0.0, 1.0, 0.25, 0.25, 0.25, 0.3333, 0.3333, 0.3333, 0.25, 0.3333, 0.25, 0.4167, 0.3333, 0.3333, 0.25, 0.4167, 0.3333, 0.4167, 0.3333, 0.3333, 0.25, 0.4167, 0.25, 0.5, 0.3333, 0.5, 0.25, 0.4167, 0.3333, 0.5, 0.3333, 0.4167, 0.25, 0.5, 0.25, 0.5833, 0.3333, 0.5, 0.25, 0.5833, 0.3333, 0.5833, 0.3333, 0.5, 0.25, 0.5833, 0.25, 0.6667, 0.3333, 0.6667, 0.25, 0.5833, 0.3333, 0.6667, 0.3333, 0.5833, 0.25, 0.6667, 0.25, 0.75, 0.3333, 0.6667, 0.25, 0.75, 0.3333, 0.75, 0.3333, 0.6667, 0.25, 0.75, 0.25, 0.8333, 0.3333, 0.8333, 0.25, 0.75, 0.3333, 0.8333, 0.3333, 0.75, 0.25, 0.8333, 0.25, 0.9167, 0.3333, 0.8333, 0.25, 0.9167, 0.3333, 0.9167, 0.3333, 0.8333, 0.25, 0.9167, 0.25, 1.0, 0.3333, 1.0, 0.25, 0.9167, 0.3333, 1.0, 0.3333, 0.9167, 0.0, 1.0, 0.0, 1.0, 0.0, 1.0, 0.3333, 0.3333, 0.4167, 0.3333, 0.4167, 0.25, 0.3333, 0.3333, 0.3333, 0.4167, 0.4167, 0.4167, 0.3333, 0.3333, 0.4167, 0.4167, 0.4167, 0.3333, 0.3333, 0.4167, 0.3333, 0.5, 0.4167, 0.4167, 0.3333, 0.5, 0.4167, 0.5, 0.4167, 0.4167, 0.3333, 0.5, 0.3333, 0.5833, 0.4167, 0.5833, 0.3333, 0.5, 0.4167, 0.5833, 0.4167, 0.5, 0.3333, 0.5833, 0.3333, 0.6667, 0.4167, 0.5833, 0.3333, 0.6667, 0.4167, 0.6667, 0.4167, 0.5833, 0.3333, 0.6667, 0.3333, 0.75, 0.4167, 0.75, 0.3333, 0.6667, 0.4167, 0.75, 0.4167, 0.6667, 0.3333, 0.75, 0.3333, 0.8333, 0.4167, 0.75, 0.3333, 0.8333, 0.4167, 0.8333, 0.4167, 0.75, 0.3333, 0.8333, 0.3333, 0.9167, 0.4167, 0.9167, 0.3333, 0.8333, 0.4167, 0.9167, 0.4167, 0.8333, 0.3333, 0.9167, 0.3333, 1.0, 0.4167, 0.9167, 0.3333, 1.0, 0.4167, 1.0, 0.4167, 0.9167, 0.0, 1.0, 0.0, 1.0, 0.0, 1.0, 0.4167, 0.25, 0.4167, 0.3333, 0.5, 0.3333, 0.4167, 0.3333, 0.4167, 0.4167, 0.5, 0.3333, 0.4167, 0.4167, 0.5, 0.4167, 0.5, 0.3333, 0.4167, 0.4167, 0.4167, 0.5, 0.5, 0.5, 0.4167, 0.4167, 0.5, 0.5, 0.5, 0.4167, 0.4167, 0.5, 0.4167, 0.5833, 0.5, 0.5, 0.4167, 0.5833, 0.5, 0.5833, 0.5, 0.5, 0.4167, 0.5833, 0.4167, 0.6667, 0.5, 0.6667, 0.4167, 0.5833, 0.5, 0.6667, 0.5, 0.5833, 0.4167, 0.6667, 0.4167, 0.75, 0.5, 0.6667, 0.4167, 0.75, 0.5, 0.75, 0.5, 0.6667, 0.4167, 0.75, 0.4167, 0.8333, 0.5, 0.8333, 0.4167, 0.75, 0.5, 0.8333, 0.5, 0.75, 0.4167, 0.8333, 0.4167, 0.9167, 0.5, 0.8333, 0.4167, 0.9167, 0.5, 0.9167, 0.5, 0.8333, 0.4167, 0.9167, 0.4167, 1.0, 0.5, 1.0, 0.4167, 0.9167, 0.5, 1.0, 0.5, 0.9167, 0.0, 1.0, 0.0, 1.0, 0.0, 1.0, 0.5, 0.3333, 0.5833, 0.3333, 0.5833, 0.25, 0.5, 0.3333, 0.5, 0.4167, 0.5833, 0.4167, 0.5, 0.3333, 0.5833, 0.4167, 0.5833, 0.3333, 0.5, 0.4167, 0.5, 0.5, 0.5833, 0.4167, 0.5, 0.5, 0.5833, 0.5, 0.5833, 0.4167, 0.5, 0.5, 0.5, 0.5833, 0.5833, 0.5833, 0.5, 0.5, 0.5833, 0.5833, 0.5833, 0.5, 0.5, 0.5833, 0.5, 0.6667, 0.5833, 0.5833, 0.5, 0.6667, 0.5833, 0.6667, 0.5833, 0.5833, 0.5, 0.6667, 0.5, 0.75, 0.5833, 0.75, 0.5, 0.6667, 0.5833, 0.75, 0.5833, 0.6667, 0.5, 0.75, 0.5, 0.8333, 0.5833, 0.75, 0.5, 0.8333, 0.5833, 0.8333, 0.5833, 0.75, 0.5, 0.8333, 0.5, 0.9167, 0.5833, 0.9167, 0.5, 0.8333, 0.5833, 0.9167, 0.5833, 0.8333, 0.5, 0.9167, 0.5, 1.0, 0.5833, 0.9167, 0.5, 1.0, 0.5833, 1.0, 0.5833, 0.9167, 0.0, 1.0, 0.0, 1.0, 0.0, 1.0, 0.5833, 0.25, 0.5833, 0.3333, 0.6667, 0.3333, 0.5833, 0.3333, 0.5833, 0.4167, 0.6667, 0.3333, 0.5833, 0.4167, 0.6667, 0.4167, 0.6667, 0.3333, 0.5833, 0.4167, 0.5833, 0.5, 0.6667, 0.5, 0.5833, 0.4167, 0.6667, 0.5, 0.6667, 0.4167, 0.5833, 0.5, 0.5833, 0.5833, 0.6667, 0.5, 0.5833, 0.5833, 0.6667, 0.5833, 0.6667, 0.5, 0.5833, 0.5833, 0.5833, 0.6667, 0.6667, 0.6667, 0.5833, 0.5833, 0.6667, 0.6667, 0.6667, 0.5833, 0.5833, 0.6667, 0.5833, 0.75, 0.6667, 0.6667, 0.5833, 0.75, 0.6667, 0.75, 0.6667, 0.6667, 0.5833, 0.75, 0.5833, 0.8333, 0.6667, 0.8333, 0.5833, 0.75, 0.6667, 0.8333, 0.6667, 0.75, 0.5833, 0.8333, 0.5833, 0.9167, 0.6667, 0.8333, 0.5833, 0.9167, 0.6667, 0.9167, 0.6667, 0.8333, 0.5833, 0.9167, 0.5833, 1.0, 0.6667, 1.0, 0.5833, 0.9167, 0.6667, 1.0, 0.6667, 0.9167, 0.0, 1.0, 0.0, 1.0, 0.0, 1.0, 0.6667, 0.3333, 0.75, 0.3333, 0.75, 0.25, 0.6667, 0.3333, 0.6667, 0.4167, 0.75, 0.4167, 0.6667, 0.3333, 0.75, 0.4167, 0.75, 0.3333, 0.6667, 0.4167, 0.6667, 0.5, 0.75, 0.4167, 0.6667, 0.5, 0.75, 0.5, 0.75, 0.4167, 0.6667, 0.5, 0.6667, 0.5833, 0.75, 0.5833, 0.6667, 0.5, 0.75, 0.5833, 0.75, 0.5, 0.6667, 0.5833, 0.6667, 0.6667, 0.75, 0.5833, 0.6667, 0.6667, 0.75, 0.6667, 0.75, 0.5833, 0.6667, 0.6667, 0.6667, 0.75, 0.75, 0.75, 0.6667, 0.6667, 0.75, 0.75, 0.75, 0.6667, 0.6667, 0.75, 0.6667, 0.8333, 0.75, 0.75, 0.6667, 0.8333, 0.75, 0.8333, 0.75, 0.75, 0.6667, 0.8333, 0.6667, 0.9167, 0.75, 0.9167, 0.6667, 0.8333, 0.75, 0.9167, 0.75, 0.8333, 0.6667, 0.9167, 0.6667, 1.0, 0.75, 0.9167, 0.6667, 1.0, 0.75, 1.0, 0.75, 0.9167, 0.0, 1.0, 0.0, 1.0, 0.0, 1.0, 0.75, 0.25, 0.75, 0.3333, 0.8333, 0.3333, 0.75, 0.3333, 0.75, 0.4167, 0.8333, 0.3333, 0.75, 0.4167, 0.8333, 0.4167, 0.8333, 0.3333, 0.75, 0.4167, 0.75, 0.5, 0.8333, 0.5, 0.75, 0.4167, 0.8333, 0.5, 0.8333, 0.4167, 0.75, 0.5, 0.75, 0.5833, 0.8333, 0.5, 0.75, 0.5833, 0.8333, 0.5833, 0.8333, 0.5, 0.75, 0.5833, 0.75, 0.6667, 0.8333, 0.6667, 0.75, 0.5833, 0.8333, 0.6667, 0.8333, 0.5833, 0.75, 0.6667, 0.75, 0.75, 0.8333, 0.6667, 0.75, 0.75, 0.8333, 0.75, 0.8333, 0.6667, 0.75, 0.75, 0.75, 0.8333, 0.8333, 0.8333, 0.75, 0.75, 0.8333, 0.8333, 0.8333, 0.75, 0.75, 0.8333, 0.75, 0.9167, 0.8333, 0.8333, 0.75, 0.9167, 0.8333, 0.9167, 0.8333, 0.8333, 0.75, 0.9167, 0.75, 1.0, 0.8333, 1.0, 0.75, 0.9167, 0.8333, 1.0, 0.8333, 0.9167, 0.0, 1.0, 0.0, 1.0, 0.0, 1.0, 0.8333, 0.3333, 0.9167, 0.3333, 0.9167, 0.25, 0.8333, 0.3333, 0.8333, 0.4167, 0.9167, 0.4167, 0.8333, 0.3333, 0.9167, 0.4167, 0.9167, 0.3333, 0.8333, 0.4167, 0.8333, 0.5, 0.9167, 0.4167, 0.8333, 0.5, 0.9167, 0.5, 0.9167, 0.4167, 0.8333, 0.5, 0.8333, 0.5833, 0.9167, 0.5833, 0.8333, 0.5, 0.9167, 0.5833, 0.9167, 0.5, 0.8333, 0.5833, 0.8333, 0.6667, 0.9167, 0.5833, 0.8333, 0.6667, 0.9167, 0.6667, 0.9167, 0.5833, 0.8333, 0.6667, 0.8333, 0.75, 0.9167, 0.75, 0.8333, 0.6667, 0.9167, 0.75, 0.9167, 0.6667, 0.8333, 0.75, 0.8333, 0.8333, 0.9167, 0.75, 0.8333, 0.8333, 0.9167, 0.8333, 0.9167, 0.75, 0.8333, 0.8333, 0.8333, 0.9167, 0.9167, 0.9167, 0.8333, 0.8333, 0.9167, 0.9167, 0.9167, 0.8333, 0.8333, 0.9167, 0.8333, 1.0, 0.9167, 0.9167, 0.8333, 1.0, 0.9167, 1.0, 0.9167, 0.9167, 0.0, 1.0, 0.0, 1.0, 0.0, 1.0, 0.9167, 0.25, 0.9167, 0.3333, 1.0, 0.3333, 0.9167, 0.3333, 0.9167, 0.4167, 1.0, 0.3333, 0.9167, 0.4167, 1.0, 0.4167, 1.0, 0.3333, 0.9167, 0.4167, 0.9167, 0.5, 1.0, 0.5, 0.9167, 0.4167, 1.0, 0.5, 1.0, 0.4167, 0.9167, 0.5, 0.9167, 0.5833, 1.0, 0.5, 0.9167, 0.5833, 1.0, 0.5833, 1.0, 0.5, 0.9167, 0.5833, 0.9167, 0.6667, 1.0, 0.6667, 0.9167, 0.5833, 1.0, 0.6667, 1.0, 0.5833, 0.9167, 0.6667, 0.9167, 0.75, 1.0, 0.6667, 0.9167, 0.75, 1.0, 0.75, 1.0, 0.6667, 0.9167, 0.75, 0.9167, 0.8333, 1.0, 0.8333, 0.9167, 0.75, 1.0, 0.8333, 1.0, 0.75, 0.9167, 0.8333, 0.9167, 0.9167, 1.0, 0.8333, 0.9167, 0.9167, 1.0, 0.9167, 1.0, 0.8333, 0.9167, 0.9167, 0.9167, 1.0, 1.0, 1.0, 0.9167, 0.9167, 1.0, 1.0, 1.0, 0.9167, 0.0, 1.0, 0.0, 0.0, 1.0, 1.0, 0.0, 0.0, 1.0, 0.0, 1.0, 1.0, 0.0, 1.0, 0.0, 0.0, 1.0, 1.0, 0.0, 0.0, 1.0, 0.0, 1.0, 1.0, 0.0, 1.0, 0.0, 0.0, 1.0, 1.0, 0.0, 0.0, 1.0, 0.0, 1.0, 1.0, 0.0, 1.0, 0.0, 0.0, 1.0, 1.0, 0.0, 0.0, 1.0, 0.0, 1.0, 1.0, 0.0, 1.0, 0.0, 0.0, 1.0, 1.0, 0.0, 0.0, 1.0, 0.0, 1.0, 1.0, 0.0, 1.0, 0.0, 0.0, 1.0, 1.0, 0.0, 0.0, 1.0, 0.0, 1.0, 1.0, 0.0, 1.0, 0.0, 0.0, 1.0, 1.0, 0.0, 0.0, 1.0, 0.0, 1.0, 1.0, 0.0, 1.0, 0.0, 0.0, 1.0, 1.0, 0.0, 0.0, 1.0, 0.0, 1.0, 1.0, 0.0, 1.0, 0.0, 0.0, 1.0, 1.0, 0.0, 0.0, 1.0, 0.0, 1.0, 1.0, 0.0, 1.0, 0.0, 0.0, 1.0, 1.0, 0.0, 0.0, 1.0, 0.0, 1.0, 1.0, 0.0, 1.0, 0.0, 0.0, 1.0, 1.0, 0.0, 0.0, 1.0, 0.0, 1.0, 1.0, 0.0, 1.0, 0.0, 0.0, 1.0, 1.0, 0.0, 0.0, 1.0, 0.0, 1.0, 1.0, 0.0, 1.0, 0.0, 0.0, 1.0, 1.0, 0.0, 0.0, 1.0, 0.0, 1.0, 1.0, 0.0, 1.0, 0.0, 0.0, 1.0, 1.0, 0.0, 0.0, 1.0, 0.0, 1.0, 1.0, 0.0, 1.0, 0.0, 0.0, 1.0, 1.0, 0.0, 0.0, 1.0, 0.0, 1.0, 1.0, 0.0, 1.0, 0.0, 0.0, 1.0, 1.0, 0.0, 0.0, 1.0, 0.0, 1.0, 1.0, 0.0, 1.0, 0.0, 0.0, 1.0, 1.0, 0.0, 0.0, 1.0, 0.0, 1.0, 1.0, 0.0, 1.0, 0.0, 0.0, 1.0, 1.0, 0.0, 0.0, 1.0, 0.0, 1.0, 1.0, 0.0, 1.0, 0.0, 0.0, 1.0, 1.0, 0.0, 0.0, 1.0, 0.0, 1.0, 1.0, 0.0, 1.0, 0.0, 0.0, 1.0, 1.0, 0.0, 0.0, 1.0, 0.0, 1.0, 1.0, 0.0, 1.0, 0.0, 0.0, 1.0, 1.0, 0.0, 0.0, 1.0, 0.0, 1.0, 1.0, 0.0, 1.0, 0.0, 0.0, 1.0, 1.0, 0.0, 0.0, 1.0, 0.0, 1.0, 1.0, 0.0, 1.0, 0.0, 0.0, 1.0, 1.0, 0.0, 0.0, 1.0, 0.0, 1.0, 1.0, 0.0, 1.0, 0.0, 0.0, 1.0, 1.0, 0.0, 0.0, 1.0, 0.0, 1.0, 1.0, 1.0, 1.0, 0.0, 0.0, 0.0, 1.0, 1.0, 1.0, 1.0, 0.0, 0.0, 0.0, 1.0, 1.0, 0.0, 0.0, 0.0, 1.0, 1.0, 1.0, 1.0, 0.0, 0.0, 0.0, 1.0, 1.0, 0.0, 0.0, 0.0, 1.0, 1.0, 1.0, 1.0, 0.0, 0.0, 0.0, 1.0, 1.0, 0.0, 0.0, 0.0, 1.0, 1.0, 1.0, 1.0, 0.0, 0.0, 0.0, 1.0, 1.0, 0.0, 0.0, 0.0, 1.0, 1.0, 1.0, 1.0, 0.0, 0.0, 0.0, 1.0, 1.0, 0.0, 0.0, 0.0, 1.0, 1.0, 1.0, 1.0, 0.0, 0.0, 0.0, 1.0, 1.0, 0.0, 0.0, 0.0, 1.0, 1.0, 1.0, 1.0, 0.0, 0.0, 0.0, 1.0, 1.0, 0.0, 0.0, 0.0, 1.0, 1.0, 1.0, 1.0, 0.0, 0.0, 0.0, 1.0, 1.0, 0.0, 0.0, 0.0, 1.0, 1.0, 1.0, 1.0, 0.0, 0.0, 0.0, 1.0, 1.0, 0.0, 0.0, 0.0, 1.0, 1.0, 1.0, 1.0, 0.0, 0.0, 0.0, 1.0, 1.0, 0.0, 0.0, 0.0, 1.0, 1.0, 1.0, 1.0, 0.0, 0.0, 0.0, 1.0, 1.0, 0.0, 0.0, 0.0, 1.0, 1.0, 1.0, 1.0, 0.0, 0.0, 0.0, 1.0, 1.0, 0.0, 0.0, 0.0, 1.0, 1.0, 1.0, 1.0, 0.0, 0.0, 0.0, 1.0, 1.0, 0.0, 0.0, 0.0, 1.0, 1.0, 1.0, 1.0, 0.0, 0.0, 0.0, 1.0, 1.0, 0.0, 0.0, 0.0, 1.0, 1.0, 1.0, 1.0, 0.0, 0.0, 0.0, 1.0, 1.0, 0.0, 0.0, 0.0, 1.0, 1.0, 1.0, 1.0, 0.0, 0.0, 0.0, 1.0, 1.0, 0.0, 0.0, 0.0, 1.0, 1.0, 1.0, 1.0, 0.0, 0.0, 0.0, 1.0, 1.0, 0.0, 0.0, 0.0, 1.0, 1.0, 1.0, 1.0, 0.0, 0.0, 0.0, 1.0, 1.0, 0.0, 0.0, 0.0, 1.0, 1.0, 1.0, 1.0, 0.0, 0.0, 0.0, 1.0, 1.0, 0.0, 0.0, 0.0, 1.0, 1.0, 1.0, 1.0, 0.0, 0.0, 0.0, 1.0, 1.0, 0.0, 0.0, 0.0, 1.0, 1.0, 1.0, 1.0, 0.0, 0.0, 0.0, 1.0, 1.0, 0.0, 0.0, 0.0, 1.0, 1.0, 1.0, 1.0, 0.0, 0.0, 0.0, 1.0, 1.0, 0.0, 0.0, 0.0, 1.0, 1.0, 1.0, 1.0, 0.0, 0.0, 0.0, 1.0, 1.0, 0.0, 0.0, 0.0, 1.0, 1.0, 1.0, 1.0, 0.0, 0.0, 0.0, 1.0, 1.0, 0.0, 0.0, 0.0, 1.0, 1.0, 1.0, 1.0, 0.0, 0.0, 0.0, 1.0, 1.0, 0.0, 0.0, 0.0, 1.0, 1.0, 1.0, 1.0, 0.0, 0.0, 0.0, 1.0, 1.0, 0.0, 0.0, 0.0, 1.0, 1.0, 1.0, 1.0, 0.0, 0.0, 0.0, 1.0, 1.0, 0.0, 0.0, 0.0, 1.0, 1.0, 1.0, 1.0, 0.0, 0.0, 0.0, 1.0, 1.0, 0.0, 0.0, 0.0, 1.0, 1.0, 1.0, 1.0, 0.0, 0.0, 0.0, 1.0, 1.0, 0.0, 0.0, 0.0, 1.0, 1.0, 1.0, 1.0, 0.0, 0.0, 0.0, 0.0, 1.0, 0.0, 0.0, 1.0, 1.0, 0.0, 0.0, 1.0, 0.0, 1.0, 1.0, 0.0, 1.0, 0.0, 0.0, 1.0, 1.0, 0.0, 0.0, 1.0, 0.0, 1.0, 1.0, 0.0, 1.0, 0.0, 0.0, 1.0, 1.0, 0.0, 0.0, 1.0, 0.0, 1.0, 1.0, 0.0, 1.0, 0.0, 0.0, 1.0, 1.0, 0.0, 0.0, 1.0, 0.0, 1.0, 1.0, 0.0, 1.0, 0.0, 0.0, 1.0, 1.0, 0.0, 0.0, 1.0, 0.0, 1.0, 1.0, 0.0, 1.0, 0.0, 0.0, 1.0, 1.0, 0.0, 0.0, 1.0, 0.0, 1.0, 1.0, 1.0, 1.0, 0.0, 0.0, 0.0, 1.0, 1.0, 1.0, 1.0, 0.0, 0.0, 0.0, 1.0, 1.0, 0.0, 0.0, 0.0, 1.0, 1.0, 1.0, 1.0, 0.0, 0.0, 0.0, 1.0, 1.0, 0.0, 0.0, 0.0, 1.0, 1.0, 1.0, 1.0, 0.0, 0.0, 0.0, 1.0, 1.0, 0.0, 0.0, 0.0, 1.0, 1.0, 1.0, 1.0, 0.0, 0.0, 0.0, 1.0, 1.0, 0.0, 0.0, 0.0, 1.0, 1.0, 1.0, 1.0, 0.0, 0.0, 0.0, 1.0, 1.0, 0.0, 0.0, 0.0, 1.0, 1.0, 1.0, 1.0, 0.0, 0.0, 0.0, 1.0, 1.0, 0.0, 0.0, 0.0, 1.0, 1.0, 1.0, 1.0, 0.0, 0.0, 0.0, 1.0, 1.0, 0.0, 0.0, 0.0, 1.0, 1.0, 1.0, 1.0, 0.0, 0.0, 0.0, 1.0, 1.0, 0.0, 0.0, 0.0, 1.0, 1.0, 1.0, 1.0, 0.0, 0.0, 0.0, 1.0, 1.0, 0.0, 0.0, 0.0, 1.0, 1.0, 1.0, 1.0, 0.0, 0.0, 0.0, 1.0, 1.0, 0.0, 0.0, 0.0, 1.0, 1.0, 1.0, 1.0, 0.0, 0.0, 0.0, 1.0, 1.0, 0.0, 0.0, 0.0, 1.0, 1.0, 1.0, 1.0, 0.0, 0.0, 0.0, 1.0, 1.0, 0.0, 0.0, 0.0, 1.0, 1.0, 1.0, 1.0, 0.0, 0.0, 0.0, 1.0, 1.0, 0.0, 0.0, 0.0, 1.0, 1.0, 1.0, 1.0, 0.0, 0.0, 0.0, 1.0, 1.0, 0.0, 0.0, 0.0, 1.0, 1.0, 1.0, 1.0, 0.0, 0.0, 0.0, 1.0, 1.0, 0.0, 0.0, 0.0, 1.0, 1.0, 1.0, 1.0, 0.0, 0.0, 0.0, 1.0, 1.0, 0.0, 0.0, 0.0, 1.0, 1.0, 1.0, 1.0, 0.0, 0.0, 0.0, 1.0, 1.0, 0.0, 0.0, 0.0, 1.0, 1.0, 1.0, 1.0, 0.0, 0.0, 0.0, 1.0, 1.0, 0.0, 0.0, 0.0, 1.0, 1.0, 1.0, 1.0, 0.0, 0.0, 0.0, 1.0, 1.0, 0.0, 0.0, 0.0, 1.0, 1.0, 1.0, 1.0, 0.0, 0.0, 0.0, 1.0, 1.0, 0.0, 0.0, 0.0, 1.0, 1.0, 1.0, 1.0, 0.0, 0.0, 0.0, 1.0, 1.0, 0.0, 0.0, 0.0, 1.0, 1.0, 1.0, 1.0, 0.0, 0.0, 0.0, 1.0, 1.0, 0.0, 0.0, 0.0, 1.0, 1.0, 1.0, 1.0, 0.0, 0.0, 0.0, 1.0, 1.0, 0.0, 0.0, 0.0, 1.0, 1.0, 1.0, 1.0, 0.0, 0.0, 0.0, 0.0, 1.0, 0.0, 0.0, 1.0, 1.0, 0.0, 0.0, 1.0, 0.0, 1.0, 1.0, 0.0, 1.0, 0.0, 0.0, 1.0, 1.0, 0.0, 0.0, 1.0, 0.0, 1.0, 1.0, 0.0, 1.0, 0.0, 0.0, 1.0, 1.0, 0.0, 0.0, 1.0, 0.0, 1.0, 1.0, 0.0, 1.0, 0.0, 0.0, 1.0, 1.0, 0.0, 0.0, 1.0, 0.0, 1.0, 1.0, 0.0, 1.0, 0.0, 0.0, 1.0, 1.0, 0.0, 0.0, 1.0, 0.0, 1.0, 1.0, 0.0, 1.0, 0.0, 0.0, 1.0, 1.0, 0.0, 0.0, 1.0, 0.0, 1.0, 1.0, 0.0, 1.0, 0.0, 0.0, 1.0, 1.0, 0.0, 0.0, 1.0, 0.0, 1.0, 1.0, 0.0, 1.0, 0.0, 0.0, 1.0, 1.0, 0.0, 0.0, 1.0, 0.0, 1.0, 1.0, 0.0, 1.0, 0.0, 0.0, 1.0, 1.0, 0.0, 0.0, 1.0, 0.0, 1.0, 1.0, 0.0, 1.0, 0.0, 0.0, 1.0, 1.0, 0.0, 0.0, 1.0, 0.0, 1.0, 1.0, 0.0, 1.0, 0.0, 0.0, 1.0, 1.0, 0.0, 0.0, 1.0, 0.0, 1.0, 1.0, 0.0, 1.0, 0.0, 0.0, 1.0, 1.0, 0.0, 0.0, 1.0, 0.0, 1.0, 1.0, 0.0, 1.0, 0.0, 0.0, 1.0, 1.0, 0.0, 0.0, 1.0, 0.0, 1.0, 1.0, 0.0, 1.0, 0.0, 0.0, 1.0, 1.0, 0.0, 0.0, 1.0, 0.0, 1.0, 1.0, 0.0, 1.0, 0.0, 0.0, 1.0, 1.0, 0.0, 0.0, 1.0, 0.0, 1.0, 1.0, 0.0, 1.0, 0.0, 0.0, 1.0, 1.0, 0.0, 0.0, 1.0, 0.0, 1.0, 1.0, 0.0, 1.0, 0.0, 0.0, 1.0, 1.0, 0.0, 0.0, 1.0, 0.0, 1.0, 1.0, 0.0, 1.0, 0.0, 0.0, 1.0, 1.0, 0.0, 0.0, 1.0, 0.0, 1.0, 1.0, 0.0, 1.0, 0.0, 0.0, 1.0, 1.0, 0.0, 0.0, 1.0, 0.0, 1.0, 1.0, 0.0, 1.0, 0.0, 0.0, 1.0, 1.0, 0.0, 0.0, 1.0, 0.0, 1.0, 1.0, 0.0, 1.0, 0.0, 0.0, 1.0, 1.0, 0.0, 0.0, 1.0, 0.0, 1.0, 1.0, 0.0, 1.0, 0.0, 0.0, 1.0, 1.0, 0.0, 0.0, 1.0, 0.0, 1.0, 1.0, 0.0, 1.0, 0.0, 0.0, 1.0, 1.0, 0.0, 0.0, 1.0, 0.0, 1.0, 1.0, 0.0, 1.0, 0.0, 0.0, 1.0, 1.0, 0.0, 0.0, 1.0, 0.0, 1.0, 1.0, 0.0, 1.0, 0.0, 0.0, 1.0, 1.0, 0.0, 0.0, 1.0, 0.0, 1.0, 1.0, 0.0, 1.0, 0.0, 0.0, 1.0, 1.0, 0.0, 0.0, 1.0, 0.0, 1.0, 1.0, 0.0, 1.0, 0.0, 0.0, 1.0, 1.0, 0.0, 0.0, 1.0, 0.0, 1.0, 1.0, 0.0, 1.0, 0.0, 0.0, 1.0, 1.0, 0.0, 0.0, 1.0, 0.0, 1.0, 1.0, 0.0, 1.0, 0.0, 0.0, 1.0, 1.0, 0.0, 0.0, 1.0, 0.0, 1.0, 1.0, 0.0, 1.0, 0.0, 0.0, 1.0, 1.0, 0.0, 0.0, 1.0, 0.0, 1.0, 1.0, 1.0, 1.0, 0.0, 0.0, 0.0, 1.0, 1.0, 1.0, 1.0, 0.0, 0.0, 0.0, 1.0, 1.0, 0.0, 0.0, 0.0, 1.0, 1.0, 1.0, 1.0, 0.0, 0.0, 0.0, 1.0, 1.0, 0.0, 0.0, 0.0, 1.0, 1.0, 1.0, 1.0, 0.0, 0.0, 0.0, 1.0, 1.0, 0.0, 0.0, 0.0, 1.0, 1.0, 1.0, 1.0, 0.0, 0.0, 0.0, 1.0, 1.0, 0.0, 0.0, 0.0, 1.0, 1.0, 1.0, 1.0, 0.0, 0.0, 0.0, 1.0, 1.0, 0.0, 0.0, 0.0, 1.0, 1.0, 1.0, 1.0, 0.0, 0.0, 0.0, 0.0, 1.0, 0.0, 1.0, 0.0, 1.0, 0.0, 1.0, 0.0, 1.0, 0.0, 1.0, 0.0, 0.0, 0.0, 1.0, 0.08333, 0.0, 0.0, 1.0, 0.08333, 1.0, 0.08333, 0.0, 0.0, 1.0, 0.0, 1.0, 0.0, 1.0, 0.0, 1.0, 0.0, 1.0, 0.0, 1.0, 0.08333, 0.0, 0.08333, 1.0, 0.1667, 1.0, 0.08333, 0.0, 0.1667, 1.0, 0.1667, 0.0, 0.0, 1.0, 0.0, 1.0, 0.0, 1.0, 0.0, 1.0, 0.0, 1.0, 0.0, 1.0, 0.1667, 0.0, 0.1667, 1.0, 0.25, 0.0, 0.1667, 1.0, 0.25, 1.0, 0.25, 0.0, 0.0, 1.0, 0.0, 1.0, 0.0, 1.0, 0.0, 1.0, 0.0, 1.0, 0.0, 1.0, 0.25, 0.0, 0.25, 1.0, 0.3333, 1.0, 0.25, 0.0, 0.3333, 1.0, 0.3333, 0.0, 0.0, 1.0, 0.0, 1.0, 0.0, 1.0, 0.0, 1.0, 0.0, 1.0, 0.0, 1.0, 0.3333, 0.0, 0.3333, 1.0, 0.4167, 0.0, 0.3333, 1.0, 0.4167, 1.0, 0.4167, 0.0, 0.0, 1.0, 0.0, 1.0, 0.0, 1.0, 0.0, 1.0, 0.0, 1.0, 0.0, 1.0, 0.4167, 0.0, 0.4167, 1.0, 0.5, 1.0, 0.4167, 0.0, 0.5, 1.0, 0.5, 0.0, 0.0, 1.0, 0.0, 1.0, 0.0, 1.0, 0.0, 1.0, 0.0, 1.0, 0.0, 1.0, 0.5, 0.0, 0.5, 1.0, 0.5833, 0.0, 0.5, 1.0, 0.5833, 1.0, 0.5833, 0.0, 0.0, 1.0, 0.0, 1.0, 0.0, 1.0, 0.0, 1.0, 0.0, 1.0, 0.0, 1.0, 0.5833, 0.0, 0.5833, 1.0, 0.6667, 1.0, 0.5833, 0.0, 0.6667, 1.0, 0.6667, 0.0, 0.0, 1.0, 0.0, 1.0, 0.0, 1.0, 0.0, 1.0, 0.0, 1.0, 0.0, 1.0, 0.6667, 0.0, 0.6667, 1.0, 0.75, 0.0, 0.6667, 1.0, 0.75, 1.0, 0.75, 0.0, 0.0, 1.0, 0.0, 1.0, 0.0, 1.0, 0.0, 1.0, 0.0, 1.0, 0.0, 1.0, 0.75, 0.0, 0.75, 1.0, 0.8333, 1.0, 0.75, 0.0, 0.8333, 1.0, 0.8333, 0.0, 0.0, 1.0, 0.0, 1.0, 0.0, 1.0, 0.0, 1.0, 0.0, 1.0, 0.0, 1.0, 0.8333, 0.0, 0.8333, 1.0, 0.9167, 0.0, 0.8333, 1.0, 0.9167, 1.0, 0.9167, 0.0, 0.0, 1.0, 0.0, 1.0, 0.0, 1.0, 0.0, 1.0, 0.0, 1.0, 0.0, 1.0, 0.9167, 0.0, 0.9167, 1.0, 1.0, 1.0, 0.9167, 0.0, 1.0, 1.0, 1.0, 0.0, 0.0, 1.0, 0.0, 1.0, 0.0, 1.0, 0.0, 1.0, 0.0, 1.0, 0.0, 1.0, 0.0, 0.0, 0.0, 1.0, 0.08333, 0.0, 0.0, 1.0, 0.08333, 1.0, 0.08333, 0.0, 0.0, 1.0, 0.0, 1.0, 0.0, 1.0, 0.0, 1.0, 0.0, 1.0, 0.0, 1.0, 0.08333, 0.0, 0.08333, 1.0, 0.1667, 1.0, 0.08333, 0.0, 0.1667, 1.0, 0.1667, 0.0, 0.0, 1.0, 0.0, 1.0, 0.0, 1.0, 0.0, 1.0, 0.0, 1.0, 0.0, 1.0, 0.1667, 0.0, 0.1667, 1.0, 0.25, 0.0, 0.1667, 1.0, 0.25, 1.0, 0.25, 0.0, 0.0, 1.0, 0.0, 1.0, 0.0, 1.0, 0.0, 1.0, 0.0, 1.0, 0.0, 1.0, 0.25, 0.0, 0.25, 1.0, 0.3333, 1.0, 0.25, 0.0, 0.3333, 1.0, 0.3333, 0.0, 0.0, 1.0, 0.0, 1.0, 0.0, 1.0, 0.0, 1.0, 0.0, 1.0, 0.0, 1.0, 0.3333, 0.0, 0.3333, 1.0, 0.4167, 0.0, 0.3333, 1.0, 0.4167, 1.0, 0.4167, 0.0, 0.0, 1.0, 0.0, 1.0, 0.0, 1.0, 0.0, 1.0, 0.0, 1.0, 0.0, 1.0, 0.4167, 0.0, 0.4167, 1.0, 0.5, 1.0, 0.4167, 0.0, 0.5, 1.0, 0.5, 0.0, 0.0, 1.0, 0.0, 1.0, 0.0, 1.0, 0.0, 1.0, 0.0, 1.0, 0.0, 1.0, 0.5, 0.0, 0.5, 1.0, 0.5833, 0.0, 0.5, 1.0, 0.5833, 1.0, 0.5833, 0.0, 0.0, 1.0, 0.0, 1.0, 0.0, 1.0, 0.0, 1.0, 0.0, 1.0, 0.0, 1.0, 0.5833, 0.0, 0.5833, 1.0, 0.6667, 1.0, 0.5833, 0.0, 0.6667, 1.0, 0.6667, 0.0, 0.0, 1.0, 0.0, 1.0, 0.0, 1.0, 0.0, 1.0, 0.0, 1.0, 0.0, 1.0, 0.6667, 0.0, 0.6667, 1.0, 0.75, 0.0, 0.6667, 1.0, 0.75, 1.0, 0.75, 0.0, 0.0, 1.0, 0.0, 1.0, 0.0, 1.0, 0.0, 1.0, 0.0, 1.0, 0.0, 1.0, 0.75, 0.0, 0.75, 1.0, 0.8333, 1.0, 0.75, 0.0, 0.8333, 1.0, 0.8333, 0.0, 0.0, 1.0, 0.0, 1.0, 0.0, 1.0, 0.0, 1.0, 0.0, 1.0, 0.0, 1.0, 0.8333, 0.0, 0.8333, 1.0, 0.9167, 0.0, 0.8333, 1.0, 0.9167, 1.0, 0.9167, 0.0, 0.0, 1.0, 0.0, 1.0, 0.0, 1.0, 0.0, 1.0, 0.0, 1.0, 0.0, 1.0, 0.9167, 0.0, 0.9167, 1.0, 1.0, 1.0, 0.9167, 0.0, 1.0, 1.0, 1.0, 0.0, 0.0, 1.0, 0.0, 0.0, 1.0, 1.0, 0.0, 0.0, 1.0, 0.0, 1.0, 1.0, 0.0, 1.0, 0.0, 0.0, 1.0, 1.0, 0.0, 0.0, 1.0, 0.0, 1.0, 1.0, 0.0, 1.0, 0.0, 0.0, 1.0, 1.0, 0.0, 0.0, 1.0, 0.0, 1.0, 1.0, 0.0, 1.0, 0.0, 0.0, 1.0, 1.0, 0.0, 0.0, 1.0, 0.0, 1.0, 1.0, 0.0, 1.0, 0.0, 0.0, 1.0, 1.0, 0.0, 0.0, 1.0, 0.0, 1.0, 1.0, 0.0, 1.0, 0.0, 0.0, 1.0, 1.0, 0.0, 0.0, 1.0, 0.0, 1.0, 1.0])
me_snakeeye.materials.append(mat_82_body)
me_snakeeye.materials.append(mat_82_steel)
me_snakeeye.use_remesh_preserve_volume = False
me_snakeeye.use_remesh_preserve_attributes = False
me_snakeeye.use_mirror_vertex_groups = False
me_snakeeye.update()

# ---- objects
ob_snakeeye = bpy.data.objects.new('snakeeye', me_snakeeye)
ob_lamp = bpy.data.objects.new('Lamp', light_lamp)
ob_camera = bpy.data.objects.new('Camera', cam_camera)

# ---- transforms, parenting, visibility, modifiers, constraints
ob_snakeeye.location = (0.0, 0.0, 0.0)
ob_snakeeye.lineart.crease_threshold = 0.0
ob_lamp.location = (4.076, 1.005, 5.904)
ob_lamp.rotation_euler = (0.6503, 0.05522, 1.866)
ob_lamp.lock_rotations_4d = False
ob_lamp.empty_display_type = 'ARROWS'
ob_lamp.color = (0.0, 0.0, 0.0, 0.0)
ob_lamp.lineart.crease_threshold = 0.0
ob_camera.location = (7.481, -6.508, 5.344)
ob_camera.rotation_euler = (1.109, 0.01082, 0.8149)
ob_camera.lock_rotations_4d = False
ob_camera.empty_display_type = 'ARROWS'
ob_camera.color = (0.0, 0.0, 0.0, 0.0)
ob_camera.display_type = 'WIRE'
ob_camera.lineart.crease_threshold = 0.0

# ---- collection membership
col_collection_1.objects.link(ob_snakeeye)
col_collection_1.objects.link(ob_lamp)
col_collection_1.objects.link(ob_camera)

# ---- scene / render settings (as saved in the file)
scene.camera = ob_camera
scene.frame_start = 1; scene.frame_end = 250; scene.frame_set(1)
scene.render.engine = 'BLENDER_EEVEE_NEXT'
scene.render.image_settings.color_mode = 'RGB'
scene.render.image_settings.compression = 90
scene.render.resolution_percentage = 50
scene.render.dither_intensity = 0.0
scene.cycles.use_denoising = False
scene.cycles.samples = 10
scene.cycles.sampling_pattern = 'TABULATED_SOBOL'
scene.cycles.light_sampling_threshold = 0.0
scene.cycles.use_adaptive_sampling = False
scene.cycles.use_light_tree = False
scene.cycles.blur_glossy = 0.0
scene.cycles.volume_bounces = 1
scene.cycles.pixel_filter_type = 'GAUSSIAN'
scene.cycles.sample_clamp_indirect = 0.0
scene.view_settings.view_transform = 'Standard'
bpy.context.view_layer.update()
